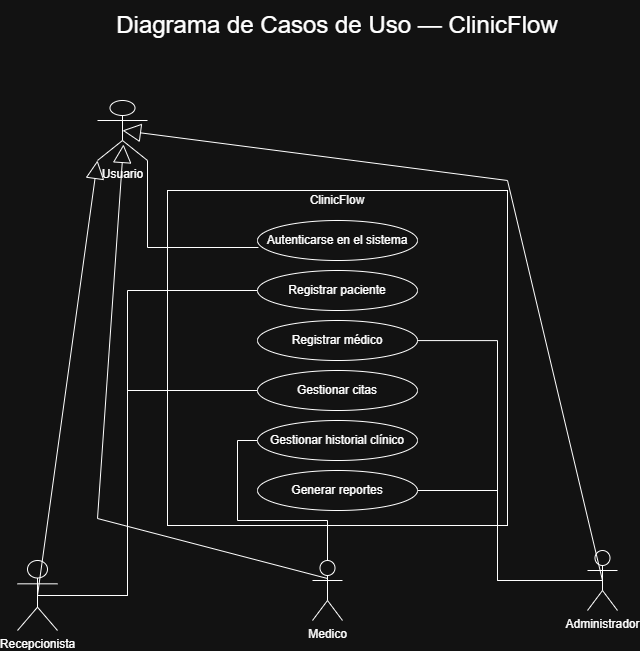

The diagram above was exported from draw.io. Its source (the exported page's mxGraphModel, read from the mxfile embedded in the PNG):
<mxGraphModel dx="738" dy="596" grid="1" gridSize="10" guides="1" tooltips="1" connect="1" arrows="1" fold="1" page="1" pageScale="1" pageWidth="827" pageHeight="1169" math="0" shadow="0">
  <root>
    <mxCell id="0" />
    <mxCell id="1" parent="0" />
    <mxCell id="8iE1bCpudyd-ZWhYCZEl-3" parent="1" style="rounded=0;whiteSpace=wrap;html=1;" value="ClinicFlow&lt;div&gt;&lt;br&gt;&lt;/div&gt;&lt;div&gt;&lt;br&gt;&lt;/div&gt;&lt;div&gt;&lt;br&gt;&lt;/div&gt;&lt;div&gt;&lt;br&gt;&lt;/div&gt;&lt;div&gt;&lt;br&gt;&lt;/div&gt;&lt;div&gt;&lt;br&gt;&lt;/div&gt;&lt;div&gt;&lt;br&gt;&lt;/div&gt;&lt;div&gt;&lt;br&gt;&lt;/div&gt;&lt;div&gt;&lt;br&gt;&lt;/div&gt;&lt;div&gt;&lt;br&gt;&lt;/div&gt;&lt;div&gt;&lt;br&gt;&lt;/div&gt;&lt;div&gt;&lt;br&gt;&lt;/div&gt;&lt;div&gt;&lt;br&gt;&lt;/div&gt;&lt;div&gt;&lt;br&gt;&lt;/div&gt;&lt;div&gt;&lt;br&gt;&lt;/div&gt;&lt;div&gt;&lt;br&gt;&lt;/div&gt;&lt;div&gt;&lt;br&gt;&lt;/div&gt;&lt;div&gt;&lt;br&gt;&lt;/div&gt;&lt;div&gt;&lt;br&gt;&lt;/div&gt;&lt;div&gt;&lt;br&gt;&lt;/div&gt;&lt;div&gt;&lt;br&gt;&lt;/div&gt;&lt;div&gt;&lt;br&gt;&lt;/div&gt;" vertex="1">
      <mxGeometry height="335" width="340" x="200" y="250" as="geometry" />
    </mxCell>
    <mxCell id="TvlFsVbB7ewYaFHGUPNK-2" edge="1" parent="1" source="8iE1bCpudyd-ZWhYCZEl-5" style="edgeStyle=orthogonalEdgeStyle;rounded=0;orthogonalLoop=1;jettySize=auto;html=1;exitX=0.5;exitY=0.5;exitDx=0;exitDy=0;exitPerimeter=0;endArrow=none;endFill=0;" target="8iE1bCpudyd-ZWhYCZEl-21">
      <mxGeometry relative="1" as="geometry">
        <Array as="points">
          <mxPoint x="160" y="655" />
          <mxPoint x="160" y="350" />
        </Array>
      </mxGeometry>
    </mxCell>
    <mxCell id="TvlFsVbB7ewYaFHGUPNK-4" edge="1" parent="1" source="8iE1bCpudyd-ZWhYCZEl-5" style="edgeStyle=orthogonalEdgeStyle;rounded=0;orthogonalLoop=1;jettySize=auto;html=1;exitX=0.5;exitY=0.5;exitDx=0;exitDy=0;exitPerimeter=0;entryX=0;entryY=0.5;entryDx=0;entryDy=0;endArrow=none;endFill=0;" target="8iE1bCpudyd-ZWhYCZEl-24">
      <mxGeometry relative="1" as="geometry">
        <Array as="points">
          <mxPoint x="160" y="655" />
          <mxPoint x="160" y="450" />
        </Array>
      </mxGeometry>
    </mxCell>
    <mxCell id="8iE1bCpudyd-ZWhYCZEl-5" parent="1" style="shape=umlActor;verticalLabelPosition=bottom;verticalAlign=top;html=1;" value="Recepcionista" vertex="1">
      <mxGeometry height="70" width="40" x="50" y="620" as="geometry" />
    </mxCell>
    <mxCell id="TvlFsVbB7ewYaFHGUPNK-5" edge="1" parent="1" source="8iE1bCpudyd-ZWhYCZEl-8" style="edgeStyle=orthogonalEdgeStyle;rounded=0;orthogonalLoop=1;jettySize=auto;html=1;exitX=0.5;exitY=0.5;exitDx=0;exitDy=0;exitPerimeter=0;endArrow=none;endFill=0;" target="8iE1bCpudyd-ZWhYCZEl-25">
      <mxGeometry relative="1" as="geometry">
        <Array as="points">
          <mxPoint x="360" y="580" />
          <mxPoint x="270" y="580" />
          <mxPoint x="270" y="500" />
        </Array>
      </mxGeometry>
    </mxCell>
    <mxCell id="8iE1bCpudyd-ZWhYCZEl-8" parent="1" style="shape=umlActor;verticalLabelPosition=bottom;verticalAlign=top;html=1;" value="Medico" vertex="1">
      <mxGeometry height="60" width="30" x="345" y="620" as="geometry" />
    </mxCell>
    <mxCell id="TvlFsVbB7ewYaFHGUPNK-8" edge="1" parent="1" source="8iE1bCpudyd-ZWhYCZEl-12" style="edgeStyle=orthogonalEdgeStyle;rounded=0;orthogonalLoop=1;jettySize=auto;html=1;exitX=0.5;exitY=0.5;exitDx=0;exitDy=0;exitPerimeter=0;entryX=1;entryY=0.5;entryDx=0;entryDy=0;endArrow=none;endFill=0;" target="8iE1bCpudyd-ZWhYCZEl-27">
      <mxGeometry relative="1" as="geometry">
        <Array as="points">
          <mxPoint x="530" y="640" />
          <mxPoint x="530" y="550" />
        </Array>
      </mxGeometry>
    </mxCell>
    <mxCell id="8iE1bCpudyd-ZWhYCZEl-12" parent="1" style="shape=umlActor;verticalLabelPosition=bottom;verticalAlign=top;html=1;" value="Administrador" vertex="1">
      <mxGeometry height="60" width="30" x="620" y="610" as="geometry" />
    </mxCell>
    <mxCell id="8iE1bCpudyd-ZWhYCZEl-20" parent="1" style="ellipse;whiteSpace=wrap;html=1;" value="Autenticarse en el sistema" vertex="1">
      <mxGeometry height="40" width="160" x="290" y="280" as="geometry" />
    </mxCell>
    <mxCell id="8iE1bCpudyd-ZWhYCZEl-21" parent="1" style="ellipse;whiteSpace=wrap;html=1;" value="Registrar paciente" vertex="1">
      <mxGeometry height="40" width="160" x="290" y="330" as="geometry" />
    </mxCell>
    <mxCell id="8iE1bCpudyd-ZWhYCZEl-22" parent="1" style="ellipse;whiteSpace=wrap;html=1;" value="Registrar médico" vertex="1">
      <mxGeometry height="40" width="160" x="290" y="380" as="geometry" />
    </mxCell>
    <mxCell id="8iE1bCpudyd-ZWhYCZEl-24" parent="1" style="ellipse;whiteSpace=wrap;html=1;" value="Gestionar citas" vertex="1">
      <mxGeometry height="40" width="160" x="290" y="430" as="geometry" />
    </mxCell>
    <mxCell id="8iE1bCpudyd-ZWhYCZEl-25" parent="1" style="ellipse;whiteSpace=wrap;html=1;" value="Gestionar historial clínico" vertex="1">
      <mxGeometry height="40" width="160" x="290" y="480" as="geometry" />
    </mxCell>
    <mxCell id="8iE1bCpudyd-ZWhYCZEl-27" parent="1" style="ellipse;whiteSpace=wrap;html=1;" value="Generar reportes" vertex="1">
      <mxGeometry height="40" width="160" x="290" y="530" as="geometry" />
    </mxCell>
    <mxCell id="TvlFsVbB7ewYaFHGUPNK-1" edge="1" parent="1" source="8iE1bCpudyd-ZWhYCZEl-4" style="edgeStyle=orthogonalEdgeStyle;rounded=0;orthogonalLoop=1;jettySize=auto;html=1;exitX=1;exitY=1;exitDx=0;exitDy=0;exitPerimeter=0;entryX=0.006;entryY=0.675;entryDx=0;entryDy=0;entryPerimeter=0;startArrow=none;startFill=0;shape=wire;dashed=1;endArrow=none;endFill=0;" target="8iE1bCpudyd-ZWhYCZEl-20">
      <mxGeometry relative="1" as="geometry" />
    </mxCell>
    <mxCell id="TvlFsVbB7ewYaFHGUPNK-6" edge="1" parent="1" source="8iE1bCpudyd-ZWhYCZEl-12" style="edgeStyle=orthogonalEdgeStyle;rounded=0;orthogonalLoop=1;jettySize=auto;html=1;exitX=0.5;exitY=0.5;exitDx=0;exitDy=0;exitPerimeter=0;entryX=0.735;entryY=0.448;entryDx=0;entryDy=0;entryPerimeter=0;endArrow=none;endFill=0;" target="8iE1bCpudyd-ZWhYCZEl-3">
      <mxGeometry relative="1" as="geometry">
        <Array as="points">
          <mxPoint x="530" y="640" />
          <mxPoint x="530" y="400.1" />
        </Array>
      </mxGeometry>
    </mxCell>
    <mxCell id="TvlFsVbB7ewYaFHGUPNK-9" edge="1" parent="1" source="8iE1bCpudyd-ZWhYCZEl-5" style="endArrow=block;endSize=16;endFill=0;html=1;rounded=0;exitX=0.5;exitY=0.5;exitDx=0;exitDy=0;exitPerimeter=0;entryX=0;entryY=1;entryDx=0;entryDy=0;entryPerimeter=0;" target="8iE1bCpudyd-ZWhYCZEl-4" value="">
      <mxGeometry relative="1" width="160" as="geometry">
        <mxPoint x="75" y="210" as="sourcePoint" />
        <mxPoint x="235" y="210" as="targetPoint" />
      </mxGeometry>
    </mxCell>
    <mxCell id="TvlFsVbB7ewYaFHGUPNK-12" edge="1" parent="1" source="8iE1bCpudyd-ZWhYCZEl-12" style="endArrow=block;endSize=16;endFill=0;html=1;rounded=0;exitX=0.5;exitY=0.5;exitDx=0;exitDy=0;exitPerimeter=0;entryX=0.5;entryY=0.5;entryDx=0;entryDy=0;entryPerimeter=0;" target="8iE1bCpudyd-ZWhYCZEl-4" value="">
      <mxGeometry relative="1" width="160" as="geometry">
        <Array as="points">
          <mxPoint x="540" y="240" />
        </Array>
        <mxPoint x="610" y="290" as="sourcePoint" />
        <mxPoint x="770" y="290" as="targetPoint" />
      </mxGeometry>
    </mxCell>
    <mxCell id="TvlFsVbB7ewYaFHGUPNK-13" edge="1" parent="1" style="endArrow=block;endSize=16;endFill=0;html=1;rounded=0;entryX=0.52;entryY=0.733;entryDx=0;entryDy=0;entryPerimeter=0;" target="8iE1bCpudyd-ZWhYCZEl-4" value="">
      <mxGeometry relative="1" width="160" as="geometry">
        <Array as="points">
          <mxPoint x="130" y="578.01" />
        </Array>
        <mxPoint x="360" y="638.01" as="sourcePoint" />
        <mxPoint x="156" y="161.99" as="targetPoint" />
      </mxGeometry>
    </mxCell>
    <mxCell id="8iE1bCpudyd-ZWhYCZEl-4" parent="1" style="shape=umlActor;verticalLabelPosition=bottom;verticalAlign=top;html=1;" value="Usuario" vertex="1">
      <mxGeometry height="60" width="50" x="130" y="160" as="geometry" />
    </mxCell>
    <mxCell id="TvlFsVbB7ewYaFHGUPNK-15" parent="1" style="text;html=1;whiteSpace=wrap;strokeColor=none;fillColor=none;align=center;verticalAlign=middle;rounded=0;fontStyle=1" value="&lt;font style=&quot;font-size: 24px;&quot;&gt;&lt;span style=&quot;font-weight: normal;&quot;&gt;Diagrama de Casos de Uso — ClinicFlow&lt;/span&gt;&lt;/font&gt;" vertex="1">
      <mxGeometry height="50" width="480" x="130" y="60" as="geometry" />
    </mxCell>
  </root>
</mxGraphModel>